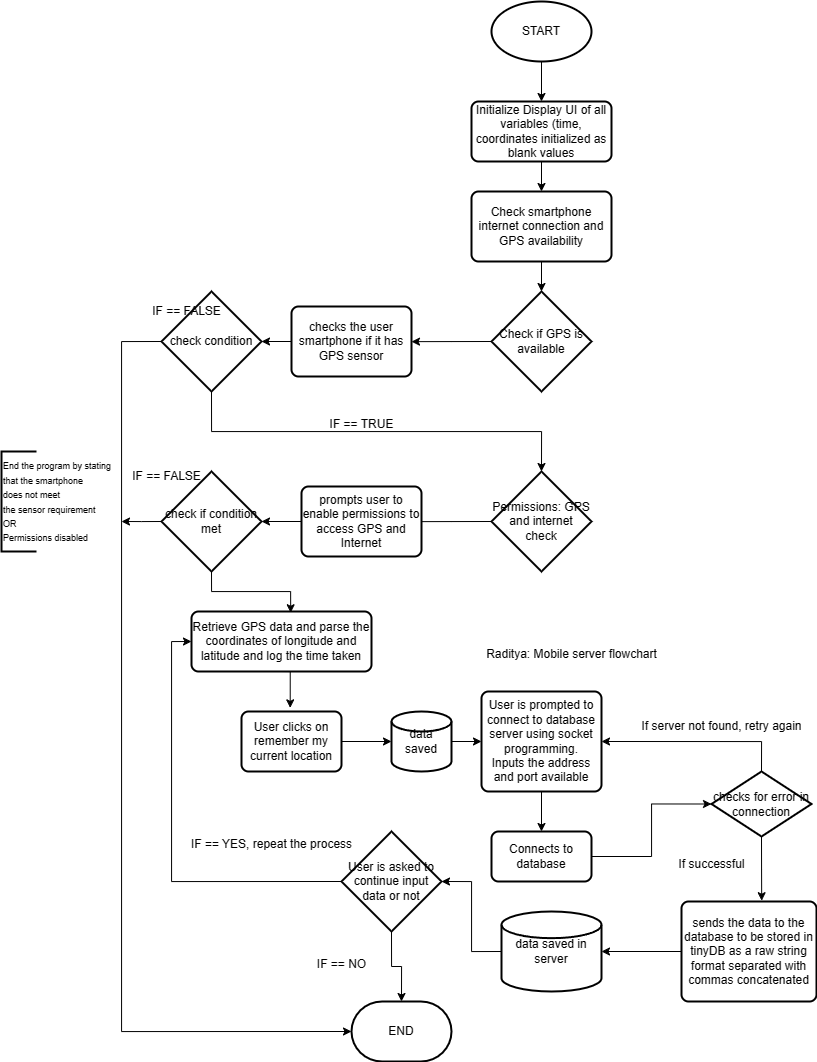

The diagram above was exported from draw.io. Its source (the exported page's mxGraphModel, read from the mxfile embedded in the PNG):
<mxGraphModel dx="1839" dy="1051" grid="1" gridSize="10" guides="1" tooltips="1" connect="1" arrows="1" fold="1" page="1" pageScale="1" pageWidth="850" pageHeight="1100" math="0" shadow="0">
  <root>
    <mxCell id="0" />
    <mxCell id="1" parent="0" />
    <mxCell id="VDZ8zRPiGIzvUIBwUBaP-5" style="edgeStyle=orthogonalEdgeStyle;rounded=0;orthogonalLoop=1;jettySize=auto;html=1;exitX=0.5;exitY=1;exitDx=0;exitDy=0;exitPerimeter=0;entryX=0.5;entryY=0;entryDx=0;entryDy=0;" edge="1" parent="1" source="VDZ8zRPiGIzvUIBwUBaP-2" target="VDZ8zRPiGIzvUIBwUBaP-4">
      <mxGeometry relative="1" as="geometry" />
    </mxCell>
    <mxCell id="VDZ8zRPiGIzvUIBwUBaP-2" value="START" style="strokeWidth=2;html=1;shape=mxgraph.flowchart.start_1;whiteSpace=wrap;" vertex="1" parent="1">
      <mxGeometry x="510" y="30" width="100" height="60" as="geometry" />
    </mxCell>
    <mxCell id="VDZ8zRPiGIzvUIBwUBaP-7" style="edgeStyle=orthogonalEdgeStyle;rounded=0;orthogonalLoop=1;jettySize=auto;html=1;exitX=0.5;exitY=1;exitDx=0;exitDy=0;entryX=0.5;entryY=0;entryDx=0;entryDy=0;" edge="1" parent="1" source="VDZ8zRPiGIzvUIBwUBaP-4" target="VDZ8zRPiGIzvUIBwUBaP-6">
      <mxGeometry relative="1" as="geometry" />
    </mxCell>
    <mxCell id="VDZ8zRPiGIzvUIBwUBaP-4" value="Initialize Display UI of all variables (time, coordinates initialized as blank values" style="rounded=1;whiteSpace=wrap;html=1;absoluteArcSize=1;arcSize=14;strokeWidth=2;" vertex="1" parent="1">
      <mxGeometry x="490" y="130" width="140" height="60" as="geometry" />
    </mxCell>
    <mxCell id="VDZ8zRPiGIzvUIBwUBaP-37" style="edgeStyle=orthogonalEdgeStyle;rounded=0;orthogonalLoop=1;jettySize=auto;html=1;exitX=0.5;exitY=1;exitDx=0;exitDy=0;entryX=0.5;entryY=0;entryDx=0;entryDy=0;entryPerimeter=0;" edge="1" parent="1" source="VDZ8zRPiGIzvUIBwUBaP-6" target="VDZ8zRPiGIzvUIBwUBaP-20">
      <mxGeometry relative="1" as="geometry" />
    </mxCell>
    <mxCell id="VDZ8zRPiGIzvUIBwUBaP-6" value="Check smartphone internet connection and GPS availability" style="rounded=1;whiteSpace=wrap;html=1;absoluteArcSize=1;arcSize=14;strokeWidth=2;" vertex="1" parent="1">
      <mxGeometry x="490" y="220" width="140" height="70" as="geometry" />
    </mxCell>
    <mxCell id="VDZ8zRPiGIzvUIBwUBaP-10" style="edgeStyle=orthogonalEdgeStyle;rounded=0;orthogonalLoop=1;jettySize=auto;html=1;exitX=0;exitY=0.5;exitDx=0;exitDy=0;exitPerimeter=0;" edge="1" parent="1" source="VDZ8zRPiGIzvUIBwUBaP-8">
      <mxGeometry relative="1" as="geometry">
        <mxPoint x="430" y="550.1538461538461" as="targetPoint" />
      </mxGeometry>
    </mxCell>
    <mxCell id="VDZ8zRPiGIzvUIBwUBaP-8" value="Permissions: GPS and internet check" style="strokeWidth=2;html=1;shape=mxgraph.flowchart.decision;whiteSpace=wrap;" vertex="1" parent="1">
      <mxGeometry x="510" y="500" width="100" height="100" as="geometry" />
    </mxCell>
    <mxCell id="VDZ8zRPiGIzvUIBwUBaP-9" value="END" style="strokeWidth=2;html=1;shape=mxgraph.flowchart.terminator;whiteSpace=wrap;" vertex="1" parent="1">
      <mxGeometry x="370" y="1030" width="100" height="60" as="geometry" />
    </mxCell>
    <mxCell id="VDZ8zRPiGIzvUIBwUBaP-13" style="edgeStyle=orthogonalEdgeStyle;rounded=0;orthogonalLoop=1;jettySize=auto;html=1;exitX=0;exitY=0.5;exitDx=0;exitDy=0;entryX=1;entryY=0.5;entryDx=0;entryDy=0;entryPerimeter=0;" edge="1" parent="1" source="VDZ8zRPiGIzvUIBwUBaP-11" target="VDZ8zRPiGIzvUIBwUBaP-12">
      <mxGeometry relative="1" as="geometry" />
    </mxCell>
    <mxCell id="VDZ8zRPiGIzvUIBwUBaP-11" value="prompts user to enable permissions to access GPS and Internet" style="rounded=1;whiteSpace=wrap;html=1;absoluteArcSize=1;arcSize=14;strokeWidth=2;" vertex="1" parent="1">
      <mxGeometry x="320" y="515" width="120" height="70" as="geometry" />
    </mxCell>
    <mxCell id="VDZ8zRPiGIzvUIBwUBaP-39" style="edgeStyle=orthogonalEdgeStyle;rounded=0;orthogonalLoop=1;jettySize=auto;html=1;exitX=0;exitY=0.5;exitDx=0;exitDy=0;exitPerimeter=0;" edge="1" parent="1" source="VDZ8zRPiGIzvUIBwUBaP-12">
      <mxGeometry relative="1" as="geometry">
        <mxPoint x="140" y="550" as="targetPoint" />
      </mxGeometry>
    </mxCell>
    <mxCell id="VDZ8zRPiGIzvUIBwUBaP-43" style="edgeStyle=orthogonalEdgeStyle;rounded=0;orthogonalLoop=1;jettySize=auto;html=1;exitX=0.5;exitY=1;exitDx=0;exitDy=0;exitPerimeter=0;entryX=0.551;entryY=0.021;entryDx=0;entryDy=0;entryPerimeter=0;" edge="1" parent="1" source="VDZ8zRPiGIzvUIBwUBaP-12" target="VDZ8zRPiGIzvUIBwUBaP-42">
      <mxGeometry relative="1" as="geometry" />
    </mxCell>
    <mxCell id="VDZ8zRPiGIzvUIBwUBaP-12" value="check if condition met" style="strokeWidth=2;html=1;shape=mxgraph.flowchart.decision;whiteSpace=wrap;" vertex="1" parent="1">
      <mxGeometry x="180" y="500" width="100" height="100" as="geometry" />
    </mxCell>
    <mxCell id="VDZ8zRPiGIzvUIBwUBaP-19" style="edgeStyle=orthogonalEdgeStyle;rounded=0;orthogonalLoop=1;jettySize=auto;html=1;exitX=0;exitY=0.5;exitDx=0;exitDy=0;exitPerimeter=0;" edge="1" parent="1" source="VDZ8zRPiGIzvUIBwUBaP-20">
      <mxGeometry relative="1" as="geometry">
        <mxPoint x="430" y="370.1538461538461" as="targetPoint" />
      </mxGeometry>
    </mxCell>
    <mxCell id="VDZ8zRPiGIzvUIBwUBaP-20" value="Check if GPS is available" style="strokeWidth=2;html=1;shape=mxgraph.flowchart.decision;whiteSpace=wrap;" vertex="1" parent="1">
      <mxGeometry x="510" y="320" width="100" height="100" as="geometry" />
    </mxCell>
    <mxCell id="VDZ8zRPiGIzvUIBwUBaP-21" style="edgeStyle=orthogonalEdgeStyle;rounded=0;orthogonalLoop=1;jettySize=auto;html=1;exitX=0;exitY=0.5;exitDx=0;exitDy=0;entryX=1;entryY=0.5;entryDx=0;entryDy=0;entryPerimeter=0;" edge="1" parent="1" source="VDZ8zRPiGIzvUIBwUBaP-22" target="VDZ8zRPiGIzvUIBwUBaP-23">
      <mxGeometry relative="1" as="geometry" />
    </mxCell>
    <mxCell id="VDZ8zRPiGIzvUIBwUBaP-22" value="checks the user smartphone if it has GPS sensor" style="rounded=1;whiteSpace=wrap;html=1;absoluteArcSize=1;arcSize=14;strokeWidth=2;" vertex="1" parent="1">
      <mxGeometry x="310" y="335" width="120" height="70" as="geometry" />
    </mxCell>
    <mxCell id="VDZ8zRPiGIzvUIBwUBaP-24" style="edgeStyle=orthogonalEdgeStyle;rounded=0;orthogonalLoop=1;jettySize=auto;html=1;exitX=0.5;exitY=1;exitDx=0;exitDy=0;exitPerimeter=0;entryX=0.5;entryY=0;entryDx=0;entryDy=0;entryPerimeter=0;" edge="1" parent="1" source="VDZ8zRPiGIzvUIBwUBaP-23" target="VDZ8zRPiGIzvUIBwUBaP-8">
      <mxGeometry relative="1" as="geometry" />
    </mxCell>
    <mxCell id="VDZ8zRPiGIzvUIBwUBaP-52" style="edgeStyle=orthogonalEdgeStyle;rounded=0;orthogonalLoop=1;jettySize=auto;html=1;exitX=0;exitY=0.5;exitDx=0;exitDy=0;exitPerimeter=0;entryX=0;entryY=0.5;entryDx=0;entryDy=0;entryPerimeter=0;" edge="1" parent="1" source="VDZ8zRPiGIzvUIBwUBaP-23" target="VDZ8zRPiGIzvUIBwUBaP-9">
      <mxGeometry relative="1" as="geometry">
        <Array as="points">
          <mxPoint x="140" y="370" />
          <mxPoint x="140" y="1060" />
        </Array>
      </mxGeometry>
    </mxCell>
    <mxCell id="VDZ8zRPiGIzvUIBwUBaP-23" value="check condition" style="strokeWidth=2;html=1;shape=mxgraph.flowchart.decision;whiteSpace=wrap;" vertex="1" parent="1">
      <mxGeometry x="180" y="320" width="100" height="100" as="geometry" />
    </mxCell>
    <mxCell id="VDZ8zRPiGIzvUIBwUBaP-25" value="IF == TRUE" style="text;html=1;align=center;verticalAlign=middle;resizable=0;points=[];autosize=1;strokeColor=none;fillColor=none;" vertex="1" parent="1">
      <mxGeometry x="335" y="438" width="90" height="30" as="geometry" />
    </mxCell>
    <mxCell id="VDZ8zRPiGIzvUIBwUBaP-26" value="IF == FALSE" style="text;html=1;align=center;verticalAlign=middle;resizable=0;points=[];autosize=1;strokeColor=none;fillColor=none;" vertex="1" parent="1">
      <mxGeometry x="160" y="325" width="90" height="30" as="geometry" />
    </mxCell>
    <mxCell id="VDZ8zRPiGIzvUIBwUBaP-36" value="&lt;font style=&quot;font-size: 9px;&quot;&gt;End the program by stating &lt;br&gt;that the smartphone &lt;br&gt;does not meet &lt;br&gt;the sensor requirement&lt;br&gt;OR&lt;br&gt;Permissions disabled&lt;br&gt;&lt;/font&gt;" style="strokeWidth=2;html=1;shape=mxgraph.flowchart.annotation_1;align=left;pointerEvents=1;" vertex="1" parent="1">
      <mxGeometry x="20" y="480" width="35" height="100" as="geometry" />
    </mxCell>
    <mxCell id="VDZ8zRPiGIzvUIBwUBaP-40" value="IF == FALSE" style="text;html=1;align=center;verticalAlign=middle;resizable=0;points=[];autosize=1;strokeColor=none;fillColor=none;" vertex="1" parent="1">
      <mxGeometry x="140" y="490" width="90" height="30" as="geometry" />
    </mxCell>
    <mxCell id="VDZ8zRPiGIzvUIBwUBaP-45" style="edgeStyle=orthogonalEdgeStyle;rounded=0;orthogonalLoop=1;jettySize=auto;html=1;exitX=0.5;exitY=1;exitDx=0;exitDy=0;entryX=0.487;entryY=-0.061;entryDx=0;entryDy=0;entryPerimeter=0;" edge="1" parent="1" source="VDZ8zRPiGIzvUIBwUBaP-42" target="VDZ8zRPiGIzvUIBwUBaP-44">
      <mxGeometry relative="1" as="geometry" />
    </mxCell>
    <mxCell id="VDZ8zRPiGIzvUIBwUBaP-42" value="Retrieve GPS data and parse the coordinates of longitude and latitude and log the time taken" style="rounded=1;whiteSpace=wrap;html=1;absoluteArcSize=1;arcSize=14;strokeWidth=2;" vertex="1" parent="1">
      <mxGeometry x="210" y="640" width="180" height="60" as="geometry" />
    </mxCell>
    <mxCell id="VDZ8zRPiGIzvUIBwUBaP-47" style="edgeStyle=orthogonalEdgeStyle;rounded=0;orthogonalLoop=1;jettySize=auto;html=1;exitX=1;exitY=0.5;exitDx=0;exitDy=0;entryX=0;entryY=0.5;entryDx=0;entryDy=0;entryPerimeter=0;" edge="1" parent="1" source="VDZ8zRPiGIzvUIBwUBaP-44" target="VDZ8zRPiGIzvUIBwUBaP-46">
      <mxGeometry relative="1" as="geometry" />
    </mxCell>
    <mxCell id="VDZ8zRPiGIzvUIBwUBaP-44" value="User clicks on remember my current location" style="rounded=1;whiteSpace=wrap;html=1;absoluteArcSize=1;arcSize=14;strokeWidth=2;" vertex="1" parent="1">
      <mxGeometry x="260" y="740" width="100" height="60" as="geometry" />
    </mxCell>
    <mxCell id="VDZ8zRPiGIzvUIBwUBaP-49" style="edgeStyle=orthogonalEdgeStyle;rounded=0;orthogonalLoop=1;jettySize=auto;html=1;exitX=1;exitY=0.5;exitDx=0;exitDy=0;exitPerimeter=0;entryX=0;entryY=0.5;entryDx=0;entryDy=0;" edge="1" parent="1" source="VDZ8zRPiGIzvUIBwUBaP-46" target="VDZ8zRPiGIzvUIBwUBaP-48">
      <mxGeometry relative="1" as="geometry" />
    </mxCell>
    <mxCell id="VDZ8zRPiGIzvUIBwUBaP-46" value="data saved" style="strokeWidth=2;html=1;shape=mxgraph.flowchart.database;whiteSpace=wrap;" vertex="1" parent="1">
      <mxGeometry x="410" y="740" width="60" height="60" as="geometry" />
    </mxCell>
    <mxCell id="VDZ8zRPiGIzvUIBwUBaP-51" style="edgeStyle=orthogonalEdgeStyle;rounded=0;orthogonalLoop=1;jettySize=auto;html=1;exitX=0.5;exitY=1;exitDx=0;exitDy=0;entryX=0.5;entryY=0;entryDx=0;entryDy=0;" edge="1" parent="1" source="VDZ8zRPiGIzvUIBwUBaP-48" target="VDZ8zRPiGIzvUIBwUBaP-50">
      <mxGeometry relative="1" as="geometry" />
    </mxCell>
    <mxCell id="VDZ8zRPiGIzvUIBwUBaP-48" value="User is prompted to connect to database server using socket programming.&lt;br&gt;Inputs the address and port available" style="rounded=1;whiteSpace=wrap;html=1;absoluteArcSize=1;arcSize=14;strokeWidth=2;" vertex="1" parent="1">
      <mxGeometry x="500" y="720" width="120" height="100" as="geometry" />
    </mxCell>
    <mxCell id="VDZ8zRPiGIzvUIBwUBaP-54" style="edgeStyle=orthogonalEdgeStyle;rounded=0;orthogonalLoop=1;jettySize=auto;html=1;exitX=1;exitY=0.5;exitDx=0;exitDy=0;entryX=0;entryY=0.5;entryDx=0;entryDy=0;entryPerimeter=0;" edge="1" parent="1" source="VDZ8zRPiGIzvUIBwUBaP-50" target="VDZ8zRPiGIzvUIBwUBaP-53">
      <mxGeometry relative="1" as="geometry">
        <mxPoint x="730" y="885" as="targetPoint" />
      </mxGeometry>
    </mxCell>
    <mxCell id="VDZ8zRPiGIzvUIBwUBaP-50" value="Connects to database" style="rounded=1;whiteSpace=wrap;html=1;absoluteArcSize=1;arcSize=14;strokeWidth=2;" vertex="1" parent="1">
      <mxGeometry x="510" y="860" width="100" height="50" as="geometry" />
    </mxCell>
    <mxCell id="VDZ8zRPiGIzvUIBwUBaP-55" style="edgeStyle=orthogonalEdgeStyle;rounded=0;orthogonalLoop=1;jettySize=auto;html=1;exitX=0.5;exitY=0;exitDx=0;exitDy=0;exitPerimeter=0;entryX=1;entryY=0.5;entryDx=0;entryDy=0;" edge="1" parent="1" source="VDZ8zRPiGIzvUIBwUBaP-53" target="VDZ8zRPiGIzvUIBwUBaP-48">
      <mxGeometry relative="1" as="geometry" />
    </mxCell>
    <mxCell id="VDZ8zRPiGIzvUIBwUBaP-58" style="edgeStyle=orthogonalEdgeStyle;rounded=0;orthogonalLoop=1;jettySize=auto;html=1;exitX=0.5;exitY=1;exitDx=0;exitDy=0;exitPerimeter=0;entryX=0.594;entryY=-0.008;entryDx=0;entryDy=0;entryPerimeter=0;" edge="1" parent="1" source="VDZ8zRPiGIzvUIBwUBaP-53" target="VDZ8zRPiGIzvUIBwUBaP-57">
      <mxGeometry relative="1" as="geometry" />
    </mxCell>
    <mxCell id="VDZ8zRPiGIzvUIBwUBaP-53" value="checks for error in connection" style="strokeWidth=2;html=1;shape=mxgraph.flowchart.decision;whiteSpace=wrap;" vertex="1" parent="1">
      <mxGeometry x="730" y="800" width="100" height="65" as="geometry" />
    </mxCell>
    <mxCell id="VDZ8zRPiGIzvUIBwUBaP-56" value="If server not found, retry again" style="text;html=1;align=center;verticalAlign=middle;resizable=0;points=[];autosize=1;strokeColor=none;fillColor=none;" vertex="1" parent="1">
      <mxGeometry x="650" y="740" width="180" height="30" as="geometry" />
    </mxCell>
    <mxCell id="VDZ8zRPiGIzvUIBwUBaP-61" style="edgeStyle=orthogonalEdgeStyle;rounded=0;orthogonalLoop=1;jettySize=auto;html=1;exitX=0;exitY=0.5;exitDx=0;exitDy=0;entryX=1;entryY=0.5;entryDx=0;entryDy=0;entryPerimeter=0;" edge="1" parent="1" source="VDZ8zRPiGIzvUIBwUBaP-57" target="VDZ8zRPiGIzvUIBwUBaP-60">
      <mxGeometry relative="1" as="geometry" />
    </mxCell>
    <mxCell id="VDZ8zRPiGIzvUIBwUBaP-57" value="sends the data to the database to be stored in tinyDB as a raw string format separated with commas concatenated" style="rounded=1;whiteSpace=wrap;html=1;absoluteArcSize=1;arcSize=14;strokeWidth=2;" vertex="1" parent="1">
      <mxGeometry x="700" y="930" width="135" height="100" as="geometry" />
    </mxCell>
    <mxCell id="VDZ8zRPiGIzvUIBwUBaP-59" value="If successful" style="text;html=1;align=center;verticalAlign=middle;resizable=0;points=[];autosize=1;strokeColor=none;fillColor=none;" vertex="1" parent="1">
      <mxGeometry x="685" y="878" width="90" height="30" as="geometry" />
    </mxCell>
    <mxCell id="VDZ8zRPiGIzvUIBwUBaP-65" style="edgeStyle=orthogonalEdgeStyle;rounded=0;orthogonalLoop=1;jettySize=auto;html=1;exitX=0;exitY=0.5;exitDx=0;exitDy=0;exitPerimeter=0;entryX=1;entryY=0.5;entryDx=0;entryDy=0;entryPerimeter=0;" edge="1" parent="1" source="VDZ8zRPiGIzvUIBwUBaP-60" target="VDZ8zRPiGIzvUIBwUBaP-63">
      <mxGeometry relative="1" as="geometry" />
    </mxCell>
    <mxCell id="VDZ8zRPiGIzvUIBwUBaP-60" value="data saved in server" style="strokeWidth=2;html=1;shape=mxgraph.flowchart.database;whiteSpace=wrap;" vertex="1" parent="1">
      <mxGeometry x="520" y="940" width="100" height="80" as="geometry" />
    </mxCell>
    <mxCell id="VDZ8zRPiGIzvUIBwUBaP-64" style="edgeStyle=orthogonalEdgeStyle;rounded=0;orthogonalLoop=1;jettySize=auto;html=1;exitX=0.5;exitY=1;exitDx=0;exitDy=0;exitPerimeter=0;entryX=0.5;entryY=0;entryDx=0;entryDy=0;entryPerimeter=0;" edge="1" parent="1" source="VDZ8zRPiGIzvUIBwUBaP-63" target="VDZ8zRPiGIzvUIBwUBaP-9">
      <mxGeometry relative="1" as="geometry" />
    </mxCell>
    <mxCell id="VDZ8zRPiGIzvUIBwUBaP-67" style="edgeStyle=orthogonalEdgeStyle;rounded=0;orthogonalLoop=1;jettySize=auto;html=1;exitX=0;exitY=0.5;exitDx=0;exitDy=0;exitPerimeter=0;entryX=0;entryY=0.5;entryDx=0;entryDy=0;" edge="1" parent="1" source="VDZ8zRPiGIzvUIBwUBaP-63" target="VDZ8zRPiGIzvUIBwUBaP-42">
      <mxGeometry relative="1" as="geometry" />
    </mxCell>
    <mxCell id="VDZ8zRPiGIzvUIBwUBaP-63" value="User is asked to continue input data or not" style="strokeWidth=2;html=1;shape=mxgraph.flowchart.decision;whiteSpace=wrap;" vertex="1" parent="1">
      <mxGeometry x="360" y="860" width="100" height="100" as="geometry" />
    </mxCell>
    <mxCell id="VDZ8zRPiGIzvUIBwUBaP-66" value="IF == NO" style="text;html=1;align=center;verticalAlign=middle;resizable=0;points=[];autosize=1;strokeColor=none;fillColor=none;" vertex="1" parent="1">
      <mxGeometry x="325" y="978" width="70" height="30" as="geometry" />
    </mxCell>
    <mxCell id="VDZ8zRPiGIzvUIBwUBaP-68" value="IF == YES, repeat the process" style="text;html=1;align=center;verticalAlign=middle;resizable=0;points=[];autosize=1;strokeColor=none;fillColor=none;" vertex="1" parent="1">
      <mxGeometry x="200" y="858" width="180" height="30" as="geometry" />
    </mxCell>
    <mxCell id="VDZ8zRPiGIzvUIBwUBaP-69" value="Raditya: Mobile server flowchart" style="text;html=1;align=center;verticalAlign=middle;resizable=0;points=[];autosize=1;strokeColor=none;fillColor=none;" vertex="1" parent="1">
      <mxGeometry x="495" y="668" width="190" height="30" as="geometry" />
    </mxCell>
  </root>
</mxGraphModel>